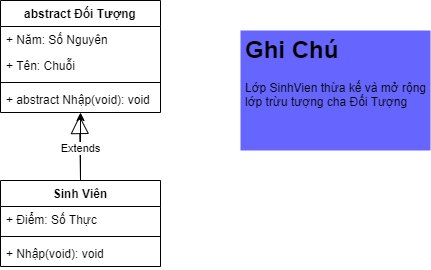

The diagram above was exported from draw.io. Its source (the exported page's mxGraphModel, read from the mxfile embedded in the PNG):
<mxGraphModel dx="601" dy="354" grid="1" gridSize="10" guides="1" tooltips="1" connect="1" arrows="1" fold="1" page="1" pageScale="1" pageWidth="850" pageHeight="1100" math="0" shadow="0">
  <root>
    <mxCell id="0" />
    <mxCell id="1" parent="0" />
    <mxCell id="2" value="abstract Đối Tượng" style="swimlane;fontStyle=1;align=center;verticalAlign=top;childLayout=stackLayout;horizontal=1;startSize=26;horizontalStack=0;resizeParent=1;resizeParentMax=0;resizeLast=0;collapsible=1;marginBottom=0;" vertex="1" parent="1">
      <mxGeometry x="40" y="60" width="160" height="112" as="geometry" />
    </mxCell>
    <mxCell id="6" value="+ Năm: Số Nguyên" style="text;strokeColor=none;fillColor=none;align=left;verticalAlign=top;spacingLeft=4;spacingRight=4;overflow=hidden;rotatable=0;points=[[0,0.5],[1,0.5]];portConstraint=eastwest;" vertex="1" parent="2">
      <mxGeometry y="26" width="160" height="26" as="geometry" />
    </mxCell>
    <mxCell id="3" value="+ Tên: Chuỗi" style="text;strokeColor=none;fillColor=none;align=left;verticalAlign=top;spacingLeft=4;spacingRight=4;overflow=hidden;rotatable=0;points=[[0,0.5],[1,0.5]];portConstraint=eastwest;" vertex="1" parent="2">
      <mxGeometry y="52" width="160" height="26" as="geometry" />
    </mxCell>
    <mxCell id="4" value="" style="line;strokeWidth=1;fillColor=none;align=left;verticalAlign=middle;spacingTop=-1;spacingLeft=3;spacingRight=3;rotatable=0;labelPosition=right;points=[];portConstraint=eastwest;strokeColor=inherit;" vertex="1" parent="2">
      <mxGeometry y="78" width="160" height="8" as="geometry" />
    </mxCell>
    <mxCell id="5" value="+ abstract Nhập(void): void" style="text;strokeColor=none;fillColor=none;align=left;verticalAlign=top;spacingLeft=4;spacingRight=4;overflow=hidden;rotatable=0;points=[[0,0.5],[1,0.5]];portConstraint=eastwest;" vertex="1" parent="2">
      <mxGeometry y="86" width="160" height="26" as="geometry" />
    </mxCell>
    <mxCell id="13" value="" style="edgeStyle=none;html=1;" edge="1" parent="1" source="7" target="5">
      <mxGeometry relative="1" as="geometry" />
    </mxCell>
    <mxCell id="7" value="Sinh Viên" style="swimlane;fontStyle=1;align=center;verticalAlign=top;childLayout=stackLayout;horizontal=1;startSize=26;horizontalStack=0;resizeParent=1;resizeParentMax=0;resizeLast=0;collapsible=1;marginBottom=0;" vertex="1" parent="1">
      <mxGeometry x="40" y="240" width="160" height="86" as="geometry" />
    </mxCell>
    <mxCell id="8" value="+ Điểm: Số Thực" style="text;strokeColor=none;fillColor=none;align=left;verticalAlign=top;spacingLeft=4;spacingRight=4;overflow=hidden;rotatable=0;points=[[0,0.5],[1,0.5]];portConstraint=eastwest;" vertex="1" parent="7">
      <mxGeometry y="26" width="160" height="26" as="geometry" />
    </mxCell>
    <mxCell id="10" value="" style="line;strokeWidth=1;fillColor=none;align=left;verticalAlign=middle;spacingTop=-1;spacingLeft=3;spacingRight=3;rotatable=0;labelPosition=right;points=[];portConstraint=eastwest;strokeColor=inherit;" vertex="1" parent="7">
      <mxGeometry y="52" width="160" height="8" as="geometry" />
    </mxCell>
    <mxCell id="11" value="+ Nhập(void): void" style="text;strokeColor=none;fillColor=none;align=left;verticalAlign=top;spacingLeft=4;spacingRight=4;overflow=hidden;rotatable=0;points=[[0,0.5],[1,0.5]];portConstraint=eastwest;" vertex="1" parent="7">
      <mxGeometry y="60" width="160" height="26" as="geometry" />
    </mxCell>
    <mxCell id="12" value="Extends" style="endArrow=block;endSize=16;endFill=0;html=1;exitX=0.5;exitY=0;exitDx=0;exitDy=0;entryX=0.494;entryY=1.116;entryDx=0;entryDy=0;entryPerimeter=0;" edge="1" parent="1" source="7" target="5">
      <mxGeometry width="160" relative="1" as="geometry">
        <mxPoint x="120" y="190" as="sourcePoint" />
        <mxPoint x="280" y="190" as="targetPoint" />
      </mxGeometry>
    </mxCell>
    <mxCell id="14" value="&lt;h1&gt;Ghi Chú&lt;/h1&gt;&lt;p&gt;Lớp SinhVien thừa kế và mở rộng lớp trừu tượng cha Đối Tượng&lt;/p&gt;" style="text;html=1;strokeColor=none;fillColor=#6666FF;spacing=5;spacingTop=-20;whiteSpace=wrap;overflow=hidden;rounded=0;" vertex="1" parent="1">
      <mxGeometry x="280" y="90" width="190" height="120" as="geometry" />
    </mxCell>
  </root>
</mxGraphModel>